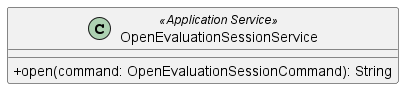

The diagram above was rendered by PlantUML. Its source (embedded in the PNG):
@startuml OpenEvaluationSessionService
skinparam classAttributeIconSize 0
class OpenEvaluationSessionService <<Application Service>> {
    + open(command: OpenEvaluationSessionCommand): String
}

@enduml